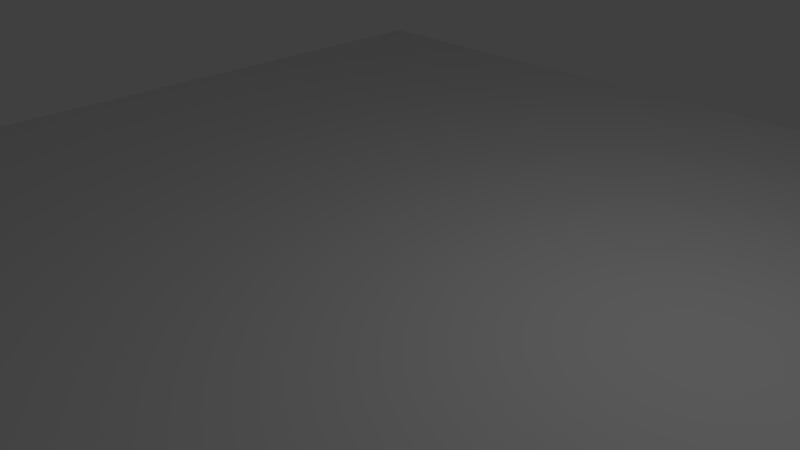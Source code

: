 # Source: roadstrip.blend  (saved by Blender 2.76.0; exported with 4.5.12 LTS)
import bpy
from mathutils import Matrix  # noqa: F401  (used for matrix-valued properties, if any)

bpy.ops.wm.read_factory_settings(use_empty=True)
scene = bpy.context.scene
scene.name = 'Scene'

# ---- collections
col_collection_1 = bpy.data.collections.new('Collection 1'); scene.collection.children.link(col_collection_1)

# ---- materials (node trees are filled in below, after node groups)
mat_road_strip = bpy.data.materials.new('Road Strip')
mat_road_strip.alpha_threshold = 0.0
mat_road_strip.use_transparent_shadow = False
mat_road_strip.roughness = 0.5

# ---- material node trees

# ---- world
world_world = bpy.data.worlds.new('World'); scene.world = world_world
world_world.color = (0.05088, 0.05088, 0.05088)
world_world.use_sun_shadow = False
world_world.sun_shadow_jitter_overblur = 0.0
world_world.cycles.sampling_method = 'MANUAL'
world_world.cycles.sample_map_resolution = 256

# ---- cameras
cam_camera = bpy.data.cameras.new('Camera')
cam_camera.clip_end = 100.0
cam_camera.lens = 35.0
cam_camera.sensor_width = 32.0
cam_camera.sensor_height = 18.0
cam_camera.ortho_scale = 7.314
cam_camera.dof.focus_distance = 0.0
cam_camera.dof.aperture_fstop = 128.0

# ---- lights
light_lamp = bpy.data.lights.new('Lamp', 'POINT')
light_lamp.transmission_factor = 0.0
light_lamp.cutoff_distance = 30.0
light_lamp.energy = 100.0
light_lamp.shadow_buffer_clip_start = 1.001
light_lamp.shadow_soft_size = 0.1
light_lamp.shadow_maximum_resolution = 0.006
light_lamp.use_absolute_resolution = True
light_lamp.cycles.use_multiple_importance_sampling = False

# ---- meshes
me_plane = bpy.data.meshes.new('Plane')
me_plane.from_pydata([(-1.0, -1.0, 0.0), (1.0, -1.0, 0.0), (-1.0, 1.0, 0.0), (1.0, 1.0, 0.0)], [], [(0, 1, 3, 2)])
_uv = me_plane.uv_layers.new(name='UVMap')
_uv.uv.foreach_set('vector', [1.547, 1.547, -0.5474, 1.547, -0.5474, -0.5474, 1.547, -0.5474])
me_plane.materials.append(mat_road_strip)
me_plane.use_remesh_preserve_volume = False
me_plane.use_remesh_preserve_attributes = False
me_plane.use_mirror_vertex_groups = False
me_plane.update()

# ---- objects
ob_plane = bpy.data.objects.new('Plane', me_plane)
ob_lamp = bpy.data.objects.new('Lamp', light_lamp)
ob_camera = bpy.data.objects.new('Camera', cam_camera)

# ---- transforms, parenting, visibility, modifiers, constraints
ob_plane.location = (-0.0387, -0.002625, 0.06895)
ob_plane.scale = (8.047, 8.047, 8.047)
ob_plane.lineart.crease_threshold = 0.0
ob_lamp.location = (4.076, 1.005, 5.904)
ob_lamp.rotation_euler = (0.6503, 0.05522, 1.866)
ob_lamp.lock_rotations_4d = False
ob_lamp.empty_display_type = 'ARROWS'
ob_lamp.color = (0.0, 0.0, 0.0, 0.0)
ob_lamp.hide_viewport = True
ob_lamp.lineart.crease_threshold = 0.0
ob_camera.location = (7.481, -6.508, 5.344)
ob_camera.rotation_euler = (1.109, 0.01082, 0.8149)
ob_camera.lock_rotations_4d = False
ob_camera.empty_display_type = 'ARROWS'
ob_camera.color = (0.0, 0.0, 0.0, 0.0)
ob_camera.hide_viewport = True
ob_camera.display_type = 'WIRE'
ob_camera.lineart.crease_threshold = 0.0

# ---- collection membership
col_collection_1.objects.link(ob_plane)
col_collection_1.objects.link(ob_lamp)
col_collection_1.objects.link(ob_camera)

# ---- scene / render settings (as saved in the file)
scene.camera = ob_camera
scene.frame_start = 1; scene.frame_end = 250; scene.frame_set(1)
scene.render.engine = 'BLENDER_EEVEE_NEXT'
scene.render.resolution_percentage = 50
scene.render.dither_intensity = 0.0
scene.cycles.use_denoising = False
scene.cycles.samples = 10
scene.cycles.sampling_pattern = 'TABULATED_SOBOL'
scene.cycles.light_sampling_threshold = 0.0
scene.cycles.use_adaptive_sampling = False
scene.cycles.use_light_tree = False
scene.cycles.blur_glossy = 0.0
scene.cycles.pixel_filter_type = 'GAUSSIAN'
scene.cycles.sample_clamp_indirect = 0.0
scene.view_settings.view_transform = 'Standard'
bpy.context.view_layer.update()
